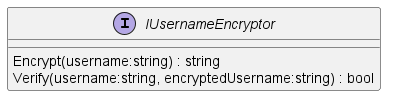

The diagram above was rendered by PlantUML. Its source (embedded in the PNG):
@startuml
interface IUsernameEncryptor {
    Encrypt(username:string) : string
    Verify(username:string, encryptedUsername:string) : bool
}
@enduml